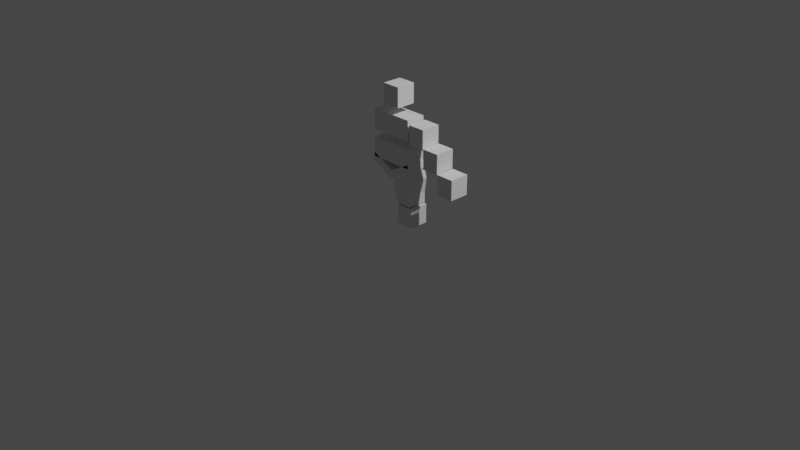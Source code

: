 # Source: Ogre.blend  (saved by Blender 3.1.7; exported with 4.5.12 LTS)
import bpy
from mathutils import Matrix  # noqa: F401  (used for matrix-valued properties, if any)

bpy.ops.wm.read_factory_settings(use_empty=True)
scene = bpy.context.scene
scene.name = 'Scene'

# ---- collections
col_collection = bpy.data.collections.new('Collection'); scene.collection.children.link(col_collection)

# ---- world
world_world = bpy.data.worlds.new('World'); scene.world = world_world
world_world.use_nodes = True; world_world.node_tree.nodes.clear()
_N = world_world.node_tree.nodes; _L = world_world.node_tree.links
n0 = _N.new('ShaderNodeOutputWorld'); n0.name = 'World Output'; n0.location = (300, 300)
n1 = _N.new('ShaderNodeBackground'); n1.name = 'Background'; n1.location = (10, 300)
n1.inputs[0].default_value = (0.05088, 0.05088, 0.05088, 1.0)
_L.new(n1.outputs[0], n0.inputs[0])
n0.is_active_output = True
world_world.color = (0.05088, 0.05088, 0.05088)
world_world.use_sun_shadow = False
world_world.sun_shadow_jitter_overblur = 0.0

# ---- cameras
cam_camera = bpy.data.cameras.new('Camera')
cam_camera.clip_end = 100.0
cam_camera.ortho_scale = 7.314

# ---- lights
light_light = bpy.data.lights.new('Light', 'POINT')
light_light.transmission_factor = 0.0
light_light.energy = 1000.0
light_light.shadow_soft_size = 0.1
light_light.shadow_maximum_resolution = 0.006
light_light.use_absolute_resolution = True

# ---- meshes
me_cube_001 = bpy.data.meshes.new('Cube.001')
me_cube_001.from_pydata([(-1.0, -1.0, -1.0), (-1.0, -1.0, 1.0), (-1.0, 1.0, -1.0), (-1.0, 1.0, 1.0), (1.0, -1.0, -1.0), (1.0, -1.0, 1.0), (1.0, 1.0, -1.0), (1.0, 1.0, 1.0)], [], [(0, 1, 3, 2), (2, 3, 7, 6), (6, 7, 5, 4), (4, 5, 1, 0), (2, 6, 4, 0), (7, 3, 1, 5)])
_uv = me_cube_001.uv_layers.new(name='UVMap')
_uv.uv.foreach_set('vector', [0.375, 0.0, 0.625, 0.0, 0.625, 0.25, 0.375, 0.25, 0.375, 0.25, 0.625, 0.25, 0.625, 0.5, 0.375, 0.5, 0.375, 0.5, 0.625, 0.5, 0.625, 0.75, 0.375, 0.75, 0.375, 0.75, 0.625, 0.75, 0.625, 1.0, 0.375, 1.0, 0.125, 0.5, 0.375, 0.5, 0.375, 0.75, 0.125, 0.75, 0.625, 0.5, 0.875, 0.5, 0.875, 0.75, 0.625, 0.75])
me_cube_001.use_remesh_fix_poles = True
me_cube_001.use_remesh_preserve_attributes = False
me_cube_001.update()
me_cube_002 = bpy.data.meshes.new('Cube.002')
me_cube_002.from_pydata([(-1.0, -1.0, -1.0), (-1.0, -1.0, 1.0), (-1.0, 1.0, -1.0), (-1.0, 1.0, 1.0), (1.0, -1.0, -1.0), (1.0, -1.0, 1.0), (1.0, 1.0, -1.0), (1.0, 1.0, 1.0)], [], [(0, 1, 3, 2), (2, 3, 7, 6), (6, 7, 5, 4), (4, 5, 1, 0), (2, 6, 4, 0), (7, 3, 1, 5)])
_uv = me_cube_002.uv_layers.new(name='UVMap')
_uv.uv.foreach_set('vector', [0.375, 0.0, 0.625, 0.0, 0.625, 0.25, 0.375, 0.25, 0.375, 0.25, 0.625, 0.25, 0.625, 0.5, 0.375, 0.5, 0.375, 0.5, 0.625, 0.5, 0.625, 0.75, 0.375, 0.75, 0.375, 0.75, 0.625, 0.75, 0.625, 1.0, 0.375, 1.0, 0.125, 0.5, 0.375, 0.5, 0.375, 0.75, 0.125, 0.75, 0.625, 0.5, 0.875, 0.5, 0.875, 0.75, 0.625, 0.75])
me_cube_002.use_remesh_fix_poles = True
me_cube_002.use_remesh_preserve_attributes = False
me_cube_002.update()
me_cube_003 = bpy.data.meshes.new('Cube.003')
me_cube_003.from_pydata([(-1.0, -1.0, -1.0), (-1.0, -1.0, 1.0), (-1.0, 1.0, -1.0), (-1.0, 1.0, 1.0), (1.0, -1.0, -1.0), (1.0, -1.0, 1.0), (1.0, 1.0, -1.0), (1.0, 1.0, 1.0)], [], [(0, 1, 3, 2), (2, 3, 7, 6), (6, 7, 5, 4), (4, 5, 1, 0), (2, 6, 4, 0), (7, 3, 1, 5)])
_uv = me_cube_003.uv_layers.new(name='UVMap')
_uv.uv.foreach_set('vector', [0.375, 0.0, 0.625, 0.0, 0.625, 0.25, 0.375, 0.25, 0.375, 0.25, 0.625, 0.25, 0.625, 0.5, 0.375, 0.5, 0.375, 0.5, 0.625, 0.5, 0.625, 0.75, 0.375, 0.75, 0.375, 0.75, 0.625, 0.75, 0.625, 1.0, 0.375, 1.0, 0.125, 0.5, 0.375, 0.5, 0.375, 0.75, 0.125, 0.75, 0.625, 0.5, 0.875, 0.5, 0.875, 0.75, 0.625, 0.75])
me_cube_003.use_remesh_fix_poles = True
me_cube_003.use_remesh_preserve_attributes = False
me_cube_003.update()
me_cube_004 = bpy.data.meshes.new('Cube.004')
me_cube_004.from_pydata([(1.098, -1.0, 0.8326), (1.02, -1.0, 1.615), (1.098, 1.0, 0.8326), (1.02, 1.0, 1.615), (0.0, 1.0, -0.4727), (0.0, 1.0, 0.3848), (0.0, -1.0, -0.4727), (0.0, -1.0, 0.3848)], [], [(4, 5, 3, 2), (2, 3, 1, 0), (4, 2, 0, 6), (0, 1, 7, 6), (3, 5, 7, 1)])
_uv = me_cube_004.uv_layers.new(name='UVMap')
_uv.uv.foreach_set('vector', [0.375, 0.375, 0.625, 0.375, 0.625, 0.5, 0.375, 0.5, 0.375, 0.5, 0.625, 0.5, 0.625, 0.75, 0.375, 0.75, 0.25, 0.5, 0.375, 0.5, 0.375, 0.75, 0.25, 0.75, 0.375, 0.75, 0.625, 0.75, 0.625, 0.875, 0.375, 0.875, 0.625, 0.5, 0.75, 0.5, 0.75, 0.75, 0.625, 0.75])
me_cube_004.use_remesh_fix_poles = True
me_cube_004.use_remesh_preserve_attributes = False
me_cube_004.update()
me_cube_005 = bpy.data.meshes.new('Cube.005')
me_cube_005.from_pydata([(-1.182, -1.0, -1.659), (-1.928, -1.0, 0.4287), (-1.182, 1.0, -1.659), (-1.928, 1.0, 0.4287), (0.6518, -1.0, -1.674), (0.6021, -1.0, 1.747), (0.6518, 1.0, -1.674), (0.6021, 1.0, 1.747), (-1.418, -1.0, -1.0), (-1.418, 1.0, -1.0), (0.6361, 1.0, -0.5944), (0.6361, -1.0, -0.5944), (-1.579, -1.0, -0.5494), (-1.579, 1.0, -0.5494), (0.8741, 1.0, 0.8767), (0.8741, -1.0, 0.8767)], [], [(12, 1, 3, 13), (13, 3, 7, 14), (14, 7, 5, 15), (15, 5, 1, 12), (2, 6, 4, 0), (7, 3, 1, 5), (4, 11, 8, 0), (6, 10, 11, 4), (2, 9, 10, 6), (0, 8, 9, 2), (11, 15, 12, 8), (10, 14, 15, 11), (9, 13, 14, 10), (8, 12, 13, 9)])
_uv = me_cube_005.uv_layers.new(name='UVMap')
_uv.uv.foreach_set('vector', [0.5079, 0.0, 0.625, 0.0, 0.625, 0.25, 0.5079, 0.25, 0.5079, 0.25, 0.625, 0.25, 0.625, 0.5, 0.5079, 0.5, 0.5079, 0.5, 0.625, 0.5, 0.625, 0.75, 0.5079, 0.75, 0.5079, 0.75, 0.625, 0.75, 0.625, 1.0, 0.5079, 1.0, 0.125, 0.5, 0.375, 0.5, 0.375, 0.75, 0.125, 0.75, 0.625, 0.5, 0.875, 0.5, 0.875, 0.75, 0.625, 0.75, 0.375, 0.75, 0.4539, 0.75, 0.4539, 1.0, 0.375, 1.0, 0.375, 0.5, 0.4539, 0.5, 0.4539, 0.75, 0.375, 0.75, 0.375, 0.25, 0.4539, 0.25, 0.4539, 0.5, 0.375, 0.5, 0.375, 0.0, 0.4539, 0.0, 0.4539, 0.25, 0.375, 0.25, 0.4539, 0.75, 0.5079, 0.75, 0.5079, 1.0, 0.4539, 1.0, 0.4539, 0.5, 0.5079, 0.5, 0.5079, 0.75, 0.4539, 0.75, 0.4539, 0.25, 0.5079, 0.25, 0.5079, 0.5, 0.4539, 0.5, 0.4539, 0.0, 0.5079, 0.0, 0.5079, 0.25, 0.4539, 0.25])
me_cube_005.use_remesh_fix_poles = True
me_cube_005.use_remesh_preserve_attributes = False
me_cube_005.update()
me_cube_006 = bpy.data.meshes.new('Cube.006')
me_cube_006.from_pydata([(-1.0, -1.0, -1.0), (-1.0, -1.0, 1.0), (-1.0, 1.0, -1.0), (-1.0, 1.0, 1.0), (1.0, -1.0, -1.0), (1.0, -1.0, 1.0), (1.0, 1.0, -1.0), (1.0, 1.0, 1.0)], [], [(0, 1, 3, 2), (2, 3, 7, 6), (6, 7, 5, 4), (4, 5, 1, 0), (2, 6, 4, 0), (7, 3, 1, 5)])
_uv = me_cube_006.uv_layers.new(name='UVMap')
_uv.uv.foreach_set('vector', [0.375, 0.0, 0.625, 0.0, 0.625, 0.25, 0.375, 0.25, 0.375, 0.25, 0.625, 0.25, 0.625, 0.5, 0.375, 0.5, 0.375, 0.5, 0.625, 0.5, 0.625, 0.75, 0.375, 0.75, 0.375, 0.75, 0.625, 0.75, 0.625, 1.0, 0.375, 1.0, 0.125, 0.5, 0.375, 0.5, 0.375, 0.75, 0.125, 0.75, 0.625, 0.5, 0.875, 0.5, 0.875, 0.75, 0.625, 0.75])
me_cube_006.use_remesh_fix_poles = True
me_cube_006.use_remesh_preserve_attributes = False
me_cube_006.update()
me_cube_007 = bpy.data.meshes.new('Cube.007')
me_cube_007.from_pydata([(-1.0, -1.0, -1.0), (-1.0, -1.0, 1.0), (-1.0, 1.0, -1.0), (-1.0, 1.0, 1.0), (1.0, -1.0, -1.0), (1.0, -1.0, 1.0), (1.0, 1.0, -1.0), (1.0, 1.0, 1.0)], [], [(0, 1, 3, 2), (2, 3, 7, 6), (6, 7, 5, 4), (4, 5, 1, 0), (2, 6, 4, 0), (7, 3, 1, 5)])
_uv = me_cube_007.uv_layers.new(name='UVMap')
_uv.uv.foreach_set('vector', [0.375, 0.0, 0.625, 0.0, 0.625, 0.25, 0.375, 0.25, 0.375, 0.25, 0.625, 0.25, 0.625, 0.5, 0.375, 0.5, 0.375, 0.5, 0.625, 0.5, 0.625, 0.75, 0.375, 0.75, 0.375, 0.75, 0.625, 0.75, 0.625, 1.0, 0.375, 1.0, 0.125, 0.5, 0.375, 0.5, 0.375, 0.75, 0.125, 0.75, 0.625, 0.5, 0.875, 0.5, 0.875, 0.75, 0.625, 0.75])
me_cube_007.use_remesh_fix_poles = True
me_cube_007.use_remesh_preserve_attributes = False
me_cube_007.update()
me_cube_008 = bpy.data.meshes.new('Cube.008')
me_cube_008.from_pydata([(-1.0, -1.0, -1.0), (-1.0, -1.0, 1.0), (-1.0, 1.0, -1.0), (-1.0, 1.0, 1.0), (1.0, -1.0, -1.0), (1.0, -1.0, 1.0), (1.0, 1.0, -1.0), (1.0, 1.0, 1.0)], [], [(0, 1, 3, 2), (2, 3, 7, 6), (6, 7, 5, 4), (4, 5, 1, 0), (2, 6, 4, 0), (7, 3, 1, 5)])
_uv = me_cube_008.uv_layers.new(name='UVMap')
_uv.uv.foreach_set('vector', [0.375, 0.0, 0.625, 0.0, 0.625, 0.25, 0.375, 0.25, 0.375, 0.25, 0.625, 0.25, 0.625, 0.5, 0.375, 0.5, 0.375, 0.5, 0.625, 0.5, 0.625, 0.75, 0.375, 0.75, 0.375, 0.75, 0.625, 0.75, 0.625, 1.0, 0.375, 1.0, 0.125, 0.5, 0.375, 0.5, 0.375, 0.75, 0.125, 0.75, 0.625, 0.5, 0.875, 0.5, 0.875, 0.75, 0.625, 0.75])
me_cube_008.use_remesh_fix_poles = True
me_cube_008.use_remesh_preserve_attributes = False
me_cube_008.update()
me_cube_009 = bpy.data.meshes.new('Cube.009')
me_cube_009.from_pydata([(-1.0, -1.0, -1.0), (-1.0, -1.0, 1.0), (-1.0, 1.0, -1.0), (-1.0, 1.0, 1.0), (1.0, -1.0, -1.0), (1.0, -1.0, 1.0), (1.0, 1.0, -1.0), (1.0, 1.0, 1.0)], [], [(0, 1, 3, 2), (2, 3, 7, 6), (6, 7, 5, 4), (4, 5, 1, 0), (2, 6, 4, 0), (7, 3, 1, 5)])
_uv = me_cube_009.uv_layers.new(name='UVMap')
_uv.uv.foreach_set('vector', [0.375, 0.0, 0.625, 0.0, 0.625, 0.25, 0.375, 0.25, 0.375, 0.25, 0.625, 0.25, 0.625, 0.5, 0.375, 0.5, 0.375, 0.5, 0.625, 0.5, 0.625, 0.75, 0.375, 0.75, 0.375, 0.75, 0.625, 0.75, 0.625, 1.0, 0.375, 1.0, 0.125, 0.5, 0.375, 0.5, 0.375, 0.75, 0.125, 0.75, 0.625, 0.5, 0.875, 0.5, 0.875, 0.75, 0.625, 0.75])
me_cube_009.use_remesh_fix_poles = True
me_cube_009.use_remesh_preserve_attributes = False
me_cube_009.update()

# ---- objects
ob_light = bpy.data.objects.new('Light', light_light)
ob_camera = bpy.data.objects.new('Camera', cam_camera)
ob_empty = bpy.data.objects.new('Empty', None)
ob_empty_001 = bpy.data.objects.new('Empty.001', None)
ob_empty_002 = bpy.data.objects.new('Empty.002', None)
ob_cube = bpy.data.objects.new('Cube', me_cube_001)
ob_cube_001 = bpy.data.objects.new('Cube.001', me_cube_002)
ob_cube_002 = bpy.data.objects.new('Cube.002', me_cube_003)
ob_cube_003 = bpy.data.objects.new('Cube.003', me_cube_004)
ob_cube_004 = bpy.data.objects.new('Cube.004', me_cube_005)
ob_cube_005 = bpy.data.objects.new('Cube.005', me_cube_006)
ob_cube_006 = bpy.data.objects.new('Cube.006', me_cube_007)
ob_cube_007 = bpy.data.objects.new('Cube.007', me_cube_008)
ob_cube_008 = bpy.data.objects.new('Cube.008', me_cube_009)

# ---- transforms, parenting, visibility, modifiers, constraints
ob_light.location = (4.076, 1.005, 5.904)
ob_light.rotation_euler = (0.6503, 0.05522, 1.866)
ob_light.lock_rotations_4d = False
ob_light.empty_display_type = 'ARROWS'
ob_light.color = (0.0, 0.0, 0.0, 0.0)
ob_light.lineart.crease_threshold = 0.0
ob_camera.location = (7.359, -6.926, 4.958)
ob_camera.rotation_euler = (1.109, 0.0, 0.8149)
ob_camera.lock_rotations_4d = False
ob_camera.empty_display_type = 'ARROWS'
ob_camera.color = (0.0, 0.0, 0.0, 0.0)
ob_camera.display_type = 'WIRE'
ob_camera.lineart.crease_threshold = 0.0
ob_empty.location = (1.613, 2.0, 0.6782)
ob_empty.rotation_euler = (1.571, -0.0, -0.0)
ob_empty.empty_display_type = 'IMAGE'
ob_empty.empty_display_size = 5.0
ob_empty.use_empty_image_alpha = True
ob_empty.color = (1.0, 1.0, 1.0, 0.4)
ob_empty_001.location = (-2.0, -0.02502, 0.6782)
ob_empty_001.rotation_euler = (1.571, -0.0, 1.571)
ob_empty_001.empty_display_type = 'IMAGE'
ob_empty_001.empty_display_size = 5.0
ob_empty_001.use_empty_image_alpha = True
ob_empty_001.color = (1.0, 1.0, 1.0, 0.4)
ob_empty_002.location = (-2.0, -1.596, 0.6782)
ob_empty_002.rotation_euler = (1.571, -0.0, 1.571)
ob_empty_002.empty_display_type = 'IMAGE'
ob_empty_002.empty_display_size = 5.0
ob_empty_002.use_empty_image_alpha = True
ob_empty_002.color = (1.0, 1.0, 1.0, 0.4)
ob_cube.location = (-0.004558, -1.01e-07, 0.752)
ob_cube.scale = (0.2345, 0.1042, 0.1042)
ob_cube_001.location = (-0.004558, -1.01e-07, 1.047)
ob_cube_001.scale = (0.2345, 0.1042, 0.1042)
ob_cube_002.location = (-0.004558, -1.01e-07, 1.343)
ob_cube_002.scale = (0.09757, 0.1042, 0.1042)
ob_cube_003.location = (-0.004558, -1.01e-07, 0.5256)
ob_cube_003.scale = (0.2345, 0.1042, 0.1042)
_m = ob_cube_003.modifiers.new('Mirror', 'MIRROR')
_m.use_clip = True
ob_cube_004.location = (0.2, 0.0, 0.4213)
ob_cube_004.scale = (0.09206, 0.1042, 0.1042)
ob_cube_005.location = (0.1889, -7.151e-08, 0.1291)
ob_cube_005.scale = (0.09206, 0.1042, 0.1042)
ob_cube_006.location = (0.3429, -9.509e-08, 1.008)
ob_cube_006.scale = (0.09206, 0.1042, 0.1042)
ob_cube_007.location = (0.5363, -6.969e-08, 0.8187)
ob_cube_007.scale = (0.09206, 0.1042, 0.1042)
ob_cube_008.location = (0.7319, -4.252e-08, 0.6165)
ob_cube_008.scale = (0.09206, 0.1042, 0.1042)

# ---- collection membership
col_collection.objects.link(ob_light)
col_collection.objects.link(ob_camera)
col_collection.objects.link(ob_empty)
col_collection.objects.link(ob_empty_001)
col_collection.objects.link(ob_empty_002)
col_collection.objects.link(ob_cube)
col_collection.objects.link(ob_cube_001)
col_collection.objects.link(ob_cube_002)
col_collection.objects.link(ob_cube_003)
col_collection.objects.link(ob_cube_004)
col_collection.objects.link(ob_cube_005)
col_collection.objects.link(ob_cube_006)
col_collection.objects.link(ob_cube_007)
col_collection.objects.link(ob_cube_008)

# ---- scene / render settings (as saved in the file)
scene.camera = ob_camera
scene.frame_start = 1; scene.frame_end = 250; scene.frame_set(1)
scene.render.engine = 'BLENDER_EEVEE_NEXT'
scene.cycles.sampling_pattern = 'TABULATED_SOBOL'
scene.cycles.use_light_tree = False
scene.view_settings.view_transform = 'Filmic'
bpy.context.view_layer.update()
